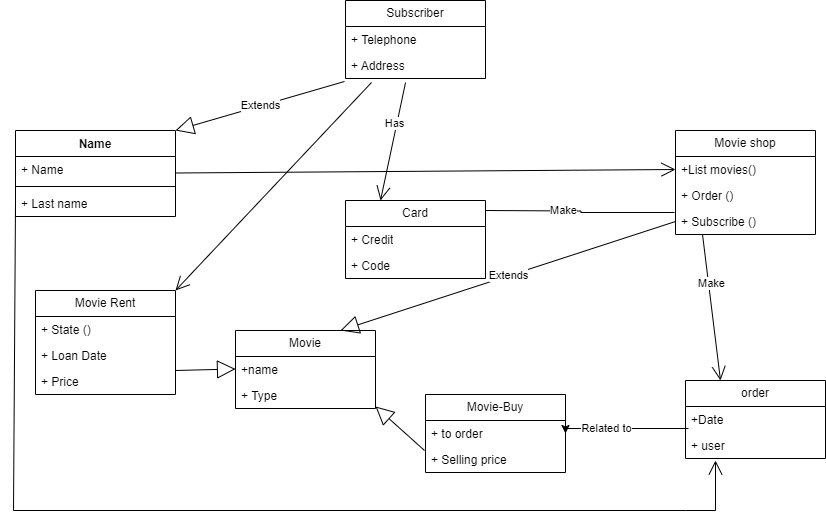

The diagram above was exported from draw.io. Its source (the exported page's mxGraphModel, read from the mxfile embedded in the PNG):
<mxGraphModel dx="1970" dy="484" grid="1" gridSize="10" guides="1" tooltips="1" connect="1" arrows="1" fold="1" page="1" pageScale="1" pageWidth="850" pageHeight="1100" math="0" shadow="0">
  <root>
    <mxCell id="0" />
    <mxCell id="1" parent="0" />
    <mxCell id="Kovmwh12qaDi-NB-kdRi-1" value="Name" style="swimlane;fontStyle=1;align=center;verticalAlign=top;childLayout=stackLayout;horizontal=1;startSize=26;horizontalStack=0;resizeParent=1;resizeParentMax=0;resizeLast=0;collapsible=1;marginBottom=0;whiteSpace=wrap;html=1;" vertex="1" parent="1">
      <mxGeometry y="280" width="160" height="86" as="geometry" />
    </mxCell>
    <mxCell id="Kovmwh12qaDi-NB-kdRi-2" value="+ Name" style="text;strokeColor=none;fillColor=none;align=left;verticalAlign=top;spacingLeft=4;spacingRight=4;overflow=hidden;rotatable=0;points=[[0,0.5],[1,0.5]];portConstraint=eastwest;whiteSpace=wrap;html=1;" vertex="1" parent="Kovmwh12qaDi-NB-kdRi-1">
      <mxGeometry y="26" width="160" height="26" as="geometry" />
    </mxCell>
    <mxCell id="Kovmwh12qaDi-NB-kdRi-3" value="" style="line;strokeWidth=1;fillColor=none;align=left;verticalAlign=middle;spacingTop=-1;spacingLeft=3;spacingRight=3;rotatable=0;labelPosition=right;points=[];portConstraint=eastwest;strokeColor=inherit;" vertex="1" parent="Kovmwh12qaDi-NB-kdRi-1">
      <mxGeometry y="52" width="160" height="8" as="geometry" />
    </mxCell>
    <mxCell id="Kovmwh12qaDi-NB-kdRi-4" value="+ Last name" style="text;strokeColor=none;fillColor=none;align=left;verticalAlign=top;spacingLeft=4;spacingRight=4;overflow=hidden;rotatable=0;points=[[0,0.5],[1,0.5]];portConstraint=eastwest;whiteSpace=wrap;html=1;" vertex="1" parent="Kovmwh12qaDi-NB-kdRi-1">
      <mxGeometry y="60" width="160" height="26" as="geometry" />
    </mxCell>
    <mxCell id="Kovmwh12qaDi-NB-kdRi-5" value="Movie shop" style="swimlane;fontStyle=0;childLayout=stackLayout;horizontal=1;startSize=26;fillColor=none;horizontalStack=0;resizeParent=1;resizeParentMax=0;resizeLast=0;collapsible=1;marginBottom=0;whiteSpace=wrap;html=1;" vertex="1" parent="1">
      <mxGeometry x="660" y="280" width="140" height="104" as="geometry" />
    </mxCell>
    <mxCell id="Kovmwh12qaDi-NB-kdRi-6" value="+List movies()" style="text;strokeColor=none;fillColor=none;align=left;verticalAlign=top;spacingLeft=4;spacingRight=4;overflow=hidden;rotatable=0;points=[[0,0.5],[1,0.5]];portConstraint=eastwest;whiteSpace=wrap;html=1;" vertex="1" parent="Kovmwh12qaDi-NB-kdRi-5">
      <mxGeometry y="26" width="140" height="26" as="geometry" />
    </mxCell>
    <mxCell id="Kovmwh12qaDi-NB-kdRi-7" value="+ Order ()" style="text;strokeColor=none;fillColor=none;align=left;verticalAlign=top;spacingLeft=4;spacingRight=4;overflow=hidden;rotatable=0;points=[[0,0.5],[1,0.5]];portConstraint=eastwest;whiteSpace=wrap;html=1;" vertex="1" parent="Kovmwh12qaDi-NB-kdRi-5">
      <mxGeometry y="52" width="140" height="26" as="geometry" />
    </mxCell>
    <mxCell id="Kovmwh12qaDi-NB-kdRi-8" value="+ Subscribe ()" style="text;strokeColor=none;fillColor=none;align=left;verticalAlign=top;spacingLeft=4;spacingRight=4;overflow=hidden;rotatable=0;points=[[0,0.5],[1,0.5]];portConstraint=eastwest;whiteSpace=wrap;html=1;" vertex="1" parent="Kovmwh12qaDi-NB-kdRi-5">
      <mxGeometry y="78" width="140" height="26" as="geometry" />
    </mxCell>
    <mxCell id="Kovmwh12qaDi-NB-kdRi-9" value="Subscriber" style="swimlane;fontStyle=0;childLayout=stackLayout;horizontal=1;startSize=26;fillColor=none;horizontalStack=0;resizeParent=1;resizeParentMax=0;resizeLast=0;collapsible=1;marginBottom=0;whiteSpace=wrap;html=1;" vertex="1" parent="1">
      <mxGeometry x="330" y="150" width="140" height="78" as="geometry" />
    </mxCell>
    <mxCell id="Kovmwh12qaDi-NB-kdRi-10" value="+ Telephone" style="text;strokeColor=none;fillColor=none;align=left;verticalAlign=top;spacingLeft=4;spacingRight=4;overflow=hidden;rotatable=0;points=[[0,0.5],[1,0.5]];portConstraint=eastwest;whiteSpace=wrap;html=1;" vertex="1" parent="Kovmwh12qaDi-NB-kdRi-9">
      <mxGeometry y="26" width="140" height="26" as="geometry" />
    </mxCell>
    <mxCell id="Kovmwh12qaDi-NB-kdRi-11" value="+ Address" style="text;strokeColor=none;fillColor=none;align=left;verticalAlign=top;spacingLeft=4;spacingRight=4;overflow=hidden;rotatable=0;points=[[0,0.5],[1,0.5]];portConstraint=eastwest;whiteSpace=wrap;html=1;" vertex="1" parent="Kovmwh12qaDi-NB-kdRi-9">
      <mxGeometry y="52" width="140" height="26" as="geometry" />
    </mxCell>
    <mxCell id="Kovmwh12qaDi-NB-kdRi-12" value="Card" style="swimlane;fontStyle=0;childLayout=stackLayout;horizontal=1;startSize=26;fillColor=none;horizontalStack=0;resizeParent=1;resizeParentMax=0;resizeLast=0;collapsible=1;marginBottom=0;whiteSpace=wrap;html=1;" vertex="1" parent="1">
      <mxGeometry x="330" y="350" width="140" height="78" as="geometry" />
    </mxCell>
    <mxCell id="Kovmwh12qaDi-NB-kdRi-13" value="+ Credit" style="text;strokeColor=none;fillColor=none;align=left;verticalAlign=top;spacingLeft=4;spacingRight=4;overflow=hidden;rotatable=0;points=[[0,0.5],[1,0.5]];portConstraint=eastwest;whiteSpace=wrap;html=1;" vertex="1" parent="Kovmwh12qaDi-NB-kdRi-12">
      <mxGeometry y="26" width="140" height="26" as="geometry" />
    </mxCell>
    <mxCell id="Kovmwh12qaDi-NB-kdRi-14" value="+ Code" style="text;strokeColor=none;fillColor=none;align=left;verticalAlign=top;spacingLeft=4;spacingRight=4;overflow=hidden;rotatable=0;points=[[0,0.5],[1,0.5]];portConstraint=eastwest;whiteSpace=wrap;html=1;" vertex="1" parent="Kovmwh12qaDi-NB-kdRi-12">
      <mxGeometry y="52" width="140" height="26" as="geometry" />
    </mxCell>
    <mxCell id="Kovmwh12qaDi-NB-kdRi-15" value="order" style="swimlane;fontStyle=0;childLayout=stackLayout;horizontal=1;startSize=26;fillColor=none;horizontalStack=0;resizeParent=1;resizeParentMax=0;resizeLast=0;collapsible=1;marginBottom=0;whiteSpace=wrap;html=1;" vertex="1" parent="1">
      <mxGeometry x="670" y="530" width="140" height="78" as="geometry" />
    </mxCell>
    <mxCell id="Kovmwh12qaDi-NB-kdRi-16" value="+Date" style="text;strokeColor=none;fillColor=none;align=left;verticalAlign=top;spacingLeft=4;spacingRight=4;overflow=hidden;rotatable=0;points=[[0,0.5],[1,0.5]];portConstraint=eastwest;whiteSpace=wrap;html=1;" vertex="1" parent="Kovmwh12qaDi-NB-kdRi-15">
      <mxGeometry y="26" width="140" height="26" as="geometry" />
    </mxCell>
    <mxCell id="Kovmwh12qaDi-NB-kdRi-17" value="+ user" style="text;strokeColor=none;fillColor=none;align=left;verticalAlign=top;spacingLeft=4;spacingRight=4;overflow=hidden;rotatable=0;points=[[0,0.5],[1,0.5]];portConstraint=eastwest;whiteSpace=wrap;html=1;" vertex="1" parent="Kovmwh12qaDi-NB-kdRi-15">
      <mxGeometry y="52" width="140" height="26" as="geometry" />
    </mxCell>
    <mxCell id="Kovmwh12qaDi-NB-kdRi-18" value="Movie Rent" style="swimlane;fontStyle=0;childLayout=stackLayout;horizontal=1;startSize=26;fillColor=none;horizontalStack=0;resizeParent=1;resizeParentMax=0;resizeLast=0;collapsible=1;marginBottom=0;whiteSpace=wrap;html=1;" vertex="1" parent="1">
      <mxGeometry x="20" y="440" width="140" height="104" as="geometry" />
    </mxCell>
    <mxCell id="Kovmwh12qaDi-NB-kdRi-19" value="+ State ()" style="text;strokeColor=none;fillColor=none;align=left;verticalAlign=top;spacingLeft=4;spacingRight=4;overflow=hidden;rotatable=0;points=[[0,0.5],[1,0.5]];portConstraint=eastwest;whiteSpace=wrap;html=1;" vertex="1" parent="Kovmwh12qaDi-NB-kdRi-18">
      <mxGeometry y="26" width="140" height="26" as="geometry" />
    </mxCell>
    <mxCell id="Kovmwh12qaDi-NB-kdRi-20" value="+ Loan Date" style="text;strokeColor=none;fillColor=none;align=left;verticalAlign=top;spacingLeft=4;spacingRight=4;overflow=hidden;rotatable=0;points=[[0,0.5],[1,0.5]];portConstraint=eastwest;whiteSpace=wrap;html=1;" vertex="1" parent="Kovmwh12qaDi-NB-kdRi-18">
      <mxGeometry y="52" width="140" height="26" as="geometry" />
    </mxCell>
    <mxCell id="Kovmwh12qaDi-NB-kdRi-21" value="+ Price" style="text;strokeColor=none;fillColor=none;align=left;verticalAlign=top;spacingLeft=4;spacingRight=4;overflow=hidden;rotatable=0;points=[[0,0.5],[1,0.5]];portConstraint=eastwest;whiteSpace=wrap;html=1;" vertex="1" parent="Kovmwh12qaDi-NB-kdRi-18">
      <mxGeometry y="78" width="140" height="26" as="geometry" />
    </mxCell>
    <mxCell id="Kovmwh12qaDi-NB-kdRi-22" value="Movie-Buy" style="swimlane;fontStyle=0;childLayout=stackLayout;horizontal=1;startSize=26;fillColor=none;horizontalStack=0;resizeParent=1;resizeParentMax=0;resizeLast=0;collapsible=1;marginBottom=0;whiteSpace=wrap;html=1;" vertex="1" parent="1">
      <mxGeometry x="410" y="544" width="140" height="78" as="geometry" />
    </mxCell>
    <mxCell id="Kovmwh12qaDi-NB-kdRi-23" value="+&amp;nbsp;to order" style="text;strokeColor=none;fillColor=none;align=left;verticalAlign=top;spacingLeft=4;spacingRight=4;overflow=hidden;rotatable=0;points=[[0,0.5],[1,0.5]];portConstraint=eastwest;whiteSpace=wrap;html=1;" vertex="1" parent="Kovmwh12qaDi-NB-kdRi-22">
      <mxGeometry y="26" width="140" height="26" as="geometry" />
    </mxCell>
    <mxCell id="Kovmwh12qaDi-NB-kdRi-24" value="+&amp;nbsp;Selling price" style="text;strokeColor=none;fillColor=none;align=left;verticalAlign=top;spacingLeft=4;spacingRight=4;overflow=hidden;rotatable=0;points=[[0,0.5],[1,0.5]];portConstraint=eastwest;whiteSpace=wrap;html=1;" vertex="1" parent="Kovmwh12qaDi-NB-kdRi-22">
      <mxGeometry y="52" width="140" height="26" as="geometry" />
    </mxCell>
    <mxCell id="Kovmwh12qaDi-NB-kdRi-25" style="edgeStyle=orthogonalEdgeStyle;rounded=0;orthogonalLoop=1;jettySize=auto;html=1;exitX=1;exitY=0.25;exitDx=0;exitDy=0;entryX=1;entryY=0.5;entryDx=0;entryDy=0;" edge="1" parent="Kovmwh12qaDi-NB-kdRi-22" source="Kovmwh12qaDi-NB-kdRi-22" target="Kovmwh12qaDi-NB-kdRi-23">
      <mxGeometry relative="1" as="geometry" />
    </mxCell>
    <mxCell id="Kovmwh12qaDi-NB-kdRi-26" value="Movie" style="swimlane;fontStyle=0;childLayout=stackLayout;horizontal=1;startSize=26;fillColor=none;horizontalStack=0;resizeParent=1;resizeParentMax=0;resizeLast=0;collapsible=1;marginBottom=0;whiteSpace=wrap;html=1;" vertex="1" parent="1">
      <mxGeometry x="220" y="480" width="140" height="78" as="geometry" />
    </mxCell>
    <mxCell id="Kovmwh12qaDi-NB-kdRi-27" value="+name" style="text;strokeColor=none;fillColor=none;align=left;verticalAlign=top;spacingLeft=4;spacingRight=4;overflow=hidden;rotatable=0;points=[[0,0.5],[1,0.5]];portConstraint=eastwest;whiteSpace=wrap;html=1;" vertex="1" parent="Kovmwh12qaDi-NB-kdRi-26">
      <mxGeometry y="26" width="140" height="26" as="geometry" />
    </mxCell>
    <mxCell id="Kovmwh12qaDi-NB-kdRi-28" value="+ Type&amp;nbsp;" style="text;strokeColor=none;fillColor=none;align=left;verticalAlign=top;spacingLeft=4;spacingRight=4;overflow=hidden;rotatable=0;points=[[0,0.5],[1,0.5]];portConstraint=eastwest;whiteSpace=wrap;html=1;" vertex="1" parent="Kovmwh12qaDi-NB-kdRi-26">
      <mxGeometry y="52" width="140" height="26" as="geometry" />
    </mxCell>
    <mxCell id="Kovmwh12qaDi-NB-kdRi-29" value="" style="endArrow=open;endFill=1;endSize=12;html=1;rounded=0;entryX=0;entryY=0.5;entryDx=0;entryDy=0;" edge="1" parent="1" target="Kovmwh12qaDi-NB-kdRi-6">
      <mxGeometry width="160" relative="1" as="geometry">
        <mxPoint x="160" y="322.5" as="sourcePoint" />
        <mxPoint x="320" y="322.5" as="targetPoint" />
      </mxGeometry>
    </mxCell>
    <mxCell id="Kovmwh12qaDi-NB-kdRi-30" value="Extends" style="endArrow=block;endSize=16;endFill=0;html=1;rounded=0;entryX=1;entryY=0;entryDx=0;entryDy=0;exitX=-0.007;exitY=1.115;exitDx=0;exitDy=0;exitPerimeter=0;" edge="1" parent="1" source="Kovmwh12qaDi-NB-kdRi-11" target="Kovmwh12qaDi-NB-kdRi-1">
      <mxGeometry width="160" relative="1" as="geometry">
        <mxPoint x="50" y="180" as="sourcePoint" />
        <mxPoint x="210" y="180" as="targetPoint" />
      </mxGeometry>
    </mxCell>
    <mxCell id="Kovmwh12qaDi-NB-kdRi-31" value="" style="endArrow=open;endFill=1;endSize=12;html=1;rounded=0;entryX=0.25;entryY=0;entryDx=0;entryDy=0;exitX=0.429;exitY=1.154;exitDx=0;exitDy=0;exitPerimeter=0;" edge="1" parent="1" source="Kovmwh12qaDi-NB-kdRi-11" target="Kovmwh12qaDi-NB-kdRi-12">
      <mxGeometry width="160" relative="1" as="geometry">
        <mxPoint x="240" y="500" as="sourcePoint" />
        <mxPoint x="400" y="500" as="targetPoint" />
      </mxGeometry>
    </mxCell>
    <mxCell id="Kovmwh12qaDi-NB-kdRi-32" value="Has" style="edgeLabel;html=1;align=center;verticalAlign=middle;resizable=0;points=[];" vertex="1" connectable="0" parent="Kovmwh12qaDi-NB-kdRi-31">
      <mxGeometry x="-0.3132" y="-3" relative="1" as="geometry">
        <mxPoint y="1" as="offset" />
      </mxGeometry>
    </mxCell>
    <mxCell id="Kovmwh12qaDi-NB-kdRi-33" value="" style="endArrow=open;endFill=1;endSize=12;html=1;rounded=0;entryX=1;entryY=0;entryDx=0;entryDy=0;exitX=0.186;exitY=1.154;exitDx=0;exitDy=0;exitPerimeter=0;" edge="1" parent="1" source="Kovmwh12qaDi-NB-kdRi-11" target="Kovmwh12qaDi-NB-kdRi-18">
      <mxGeometry width="160" relative="1" as="geometry">
        <mxPoint y="490" as="sourcePoint" />
        <mxPoint x="160" y="490" as="targetPoint" />
      </mxGeometry>
    </mxCell>
    <mxCell id="Kovmwh12qaDi-NB-kdRi-34" value="Extends" style="endArrow=block;endSize=16;endFill=0;html=1;rounded=0;entryX=0.75;entryY=0;entryDx=0;entryDy=0;exitX=0;exitY=0.5;exitDx=0;exitDy=0;" edge="1" parent="1" source="Kovmwh12qaDi-NB-kdRi-8" target="Kovmwh12qaDi-NB-kdRi-26">
      <mxGeometry width="160" relative="1" as="geometry">
        <mxPoint x="650" y="370" as="sourcePoint" />
        <mxPoint x="580" y="370" as="targetPoint" />
      </mxGeometry>
    </mxCell>
    <mxCell id="Kovmwh12qaDi-NB-kdRi-35" value="" style="endArrow=open;endFill=1;endSize=12;html=1;rounded=0;entryX=0.25;entryY=0;entryDx=0;entryDy=0;exitX=0.193;exitY=1;exitDx=0;exitDy=0;exitPerimeter=0;" edge="1" parent="1" source="Kovmwh12qaDi-NB-kdRi-8" target="Kovmwh12qaDi-NB-kdRi-15">
      <mxGeometry width="160" relative="1" as="geometry">
        <mxPoint x="680" y="438.5" as="sourcePoint" />
        <mxPoint x="840" y="438.5" as="targetPoint" />
      </mxGeometry>
    </mxCell>
    <mxCell id="Kovmwh12qaDi-NB-kdRi-36" value="Make" style="edgeLabel;html=1;align=center;verticalAlign=middle;resizable=0;points=[];" vertex="1" connectable="0" parent="Kovmwh12qaDi-NB-kdRi-35">
      <mxGeometry x="-0.3374" y="3" relative="1" as="geometry">
        <mxPoint as="offset" />
      </mxGeometry>
    </mxCell>
    <mxCell id="Kovmwh12qaDi-NB-kdRi-37" value="" style="endArrow=none;html=1;edgeStyle=orthogonalEdgeStyle;rounded=0;entryX=0.021;entryY=0.846;entryDx=0;entryDy=0;entryPerimeter=0;" edge="1" parent="1" target="Kovmwh12qaDi-NB-kdRi-16">
      <mxGeometry relative="1" as="geometry">
        <mxPoint x="550" y="568.5" as="sourcePoint" />
        <mxPoint x="670" y="570" as="targetPoint" />
        <Array as="points">
          <mxPoint x="550" y="578" />
        </Array>
      </mxGeometry>
    </mxCell>
    <mxCell id="Kovmwh12qaDi-NB-kdRi-38" value="Related to" style="edgeLabel;html=1;align=center;verticalAlign=middle;resizable=0;points=[];" vertex="1" connectable="0" parent="Kovmwh12qaDi-NB-kdRi-37">
      <mxGeometry x="-0.2421" relative="1" as="geometry">
        <mxPoint as="offset" />
      </mxGeometry>
    </mxCell>
    <mxCell id="Kovmwh12qaDi-NB-kdRi-39" value="" style="endArrow=open;endFill=1;endSize=12;html=1;rounded=0;exitX=0;exitY=0.5;exitDx=0;exitDy=0;" edge="1" parent="1" source="Kovmwh12qaDi-NB-kdRi-4">
      <mxGeometry width="160" relative="1" as="geometry">
        <mxPoint y="370" as="sourcePoint" />
        <mxPoint x="700" y="610" as="targetPoint" />
        <Array as="points">
          <mxPoint x="-2" y="660" />
          <mxPoint x="670" y="660" />
          <mxPoint x="700" y="660" />
        </Array>
      </mxGeometry>
    </mxCell>
    <mxCell id="Kovmwh12qaDi-NB-kdRi-40" value="" style="endArrow=block;endSize=16;endFill=0;html=1;rounded=0;" edge="1" parent="1">
      <mxGeometry width="160" relative="1" as="geometry">
        <mxPoint x="160" y="520" as="sourcePoint" />
        <mxPoint x="220" y="518.5" as="targetPoint" />
      </mxGeometry>
    </mxCell>
    <mxCell id="Kovmwh12qaDi-NB-kdRi-41" value="" style="endArrow=block;endSize=16;endFill=0;html=1;rounded=0;entryX=1;entryY=0.923;entryDx=0;entryDy=0;entryPerimeter=0;exitX=-0.007;exitY=1.154;exitDx=0;exitDy=0;exitPerimeter=0;" edge="1" parent="1" source="Kovmwh12qaDi-NB-kdRi-23" target="Kovmwh12qaDi-NB-kdRi-28">
      <mxGeometry width="160" relative="1" as="geometry">
        <mxPoint x="310" y="601.5" as="sourcePoint" />
        <mxPoint x="370" y="600" as="targetPoint" />
      </mxGeometry>
    </mxCell>
    <mxCell id="Kovmwh12qaDi-NB-kdRi-42" value="" style="endArrow=none;html=1;edgeStyle=orthogonalEdgeStyle;rounded=0;entryX=-0.007;entryY=0.154;entryDx=0;entryDy=0;entryPerimeter=0;" edge="1" parent="1" target="Kovmwh12qaDi-NB-kdRi-8">
      <mxGeometry relative="1" as="geometry">
        <mxPoint x="470" y="360" as="sourcePoint" />
        <mxPoint x="630" y="360" as="targetPoint" />
      </mxGeometry>
    </mxCell>
    <mxCell id="Kovmwh12qaDi-NB-kdRi-43" value="Make" style="edgeLabel;html=1;align=center;verticalAlign=middle;resizable=0;points=[];" vertex="1" connectable="0" parent="Kovmwh12qaDi-NB-kdRi-42">
      <mxGeometry x="-0.1918" y="1" relative="1" as="geometry">
        <mxPoint as="offset" />
      </mxGeometry>
    </mxCell>
  </root>
</mxGraphModel>